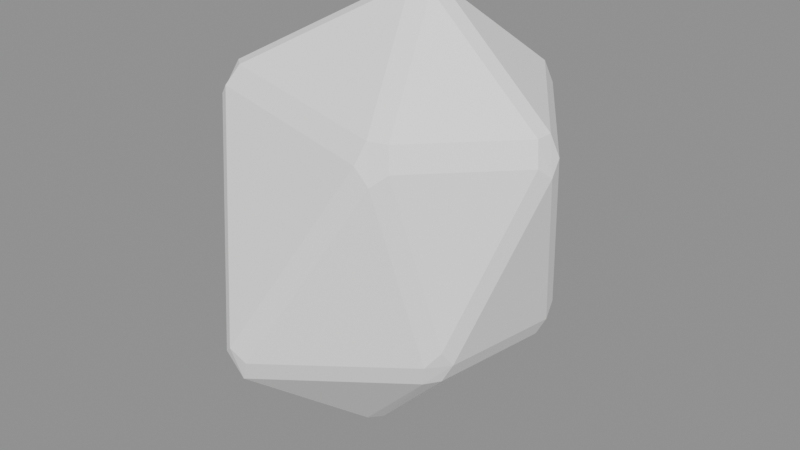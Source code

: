 # Source: BE_PowerMesh_FxStoneTall.blend  (saved by Blender 5.2.45; exported with 4.5.12 LTS)
import bpy
from mathutils import Matrix  # noqa: F401  (used for matrix-valued properties, if any)

bpy.ops.wm.read_factory_settings(use_empty=True)
scene = bpy.context.scene
scene.name = 'Scene.001'

# ---- materials (node trees are filled in below, after node groups)
mat_be_powermesh_fxstonetall_runtime = bpy.data.materials.new('BE_PowerMesh_FxStoneTall_Runtime')

# ---- material node trees
mat_be_powermesh_fxstonetall_runtime.use_nodes = True; mat_be_powermesh_fxstonetall_runtime.node_tree.nodes.clear()
_N = mat_be_powermesh_fxstonetall_runtime.node_tree.nodes; _L = mat_be_powermesh_fxstonetall_runtime.node_tree.links
n0 = _N.new('ShaderNodeBsdfPrincipled'); n0.name = 'Principled BSDF'; n0.location = (-200, 100)
n0.inputs[0].default_value = (1.0, 1.0, 1.0, 1.0)
n0.inputs[2].default_value = 0.55
n0.inputs[10].default_value = 0.005
n1 = _N.new('ShaderNodeOutputMaterial'); n1.name = 'Material Output'; n1.location = (200, 100)
_L.new(n0.outputs[0], n1.inputs[0])
n1.is_active_output = True

# ---- meshes
me_be_fxstonetall = bpy.data.meshes.new('BE_FxStoneTall')
me_be_fxstonetall.from_pydata([(-0.5591, -0.0479, -2.5), (-0.5586, 0.1199, -2.5), (-0.3796, 0.175, -2.5), (-0.266, 0.03998, -2.5), (-0.3854, -0.09861, -2.5), (1.044, -0.6345, -1.079), (1.169, -0.6261, -0.8502), (1.125, -0.7468, -0.6742), (0.9903, -0.8392, -0.8518), (0.9316, -0.7768, -1.088), (-0.9215, -1.453, -1.377), (-0.7556, -1.533, -1.37), (-0.6559, -1.577, -1.126), (-0.8495, -1.6, -1.015), (-0.9808, -1.532, -1.132), (-1.615, 0.1199, -1.056), (-1.619, -0.0479, -1.058), (-1.691, -0.101, -0.8075), (-1.7, 0.0306, -0.64), (-1.662, 0.1697, -0.8028), (-0.7121, 1.532, -1.308), (-0.8829, 1.443, -1.31), (-0.9291, 1.494, -1.058), (-0.7868, 1.587, -0.9399), (-0.6277, 1.6, -1.08), (1.285, 0.7929, -0.9689), (1.162, 0.803, -1.2), (1.056, 0.9423, -1.213), (1.129, 1.014, -0.9843), (1.262, 0.9276, -0.8178), (0.4149, -1.121, 1.147), (0.5739, -1.111, 0.9766), (0.7189, -1.012, 1.109), (0.6664, -0.9478, 1.357), (0.4734, -1.019, 1.364), (-1.561, -0.6943, 1.381), (-1.548, -0.8462, 1.27), (-1.42, -0.9103, 1.401), (-1.307, -0.8151, 1.61), (-1.443, -0.7006, 1.603), (-1.097, 0.8192, 1.128), (-1.233, 0.7403, 0.9727), (-1.275, 0.5975, 1.124), (-1.154, 0.6032, 1.344), (-1.008, 0.7306, 1.35), (0.8515, 1.32, 1.34), (0.7123, 1.413, 1.208), (0.5542, 1.4, 1.35), (0.6107, 1.3, 1.568), (0.7952, 1.243, 1.571), (1.639, -0.1015, 1.115), (1.7, 0.03974, 0.9959), (1.675, 0.1773, 1.139), (1.605, 0.1198, 1.374), (1.582, -0.0419, 1.363), (0.1882, -0.08775, 2.5), (0.3891, -0.0419, 2.461), (0.3928, 0.1198, 2.49), (0.2027, 0.161, 2.499), (0.06183, 0.03105, 2.498)], [], [(0, 1, 2, 3, 4), (5, 6, 7, 8, 9), (10, 11, 12, 13, 14), (15, 16, 17, 18, 19), (20, 21, 22, 23, 24), (25, 26, 27, 28, 29), (30, 31, 32, 33, 34), (35, 36, 37, 38, 39), (40, 41, 42, 43, 44), (45, 46, 47, 48, 49), (50, 51, 52, 53, 54), (55, 56, 57, 58, 59), (10, 0, 4, 11), (3, 5, 9, 4), (8, 12, 11, 9), (25, 6, 5, 26), (2, 27, 26, 3), (15, 1, 0, 16), (14, 17, 16, 10), (20, 2, 1, 21), (19, 22, 21, 15), (24, 28, 27, 20), (50, 7, 6, 51), (29, 52, 51, 25), (30, 13, 12, 31), (7, 32, 31, 8), (35, 18, 17, 36), (13, 37, 36, 14), (40, 23, 22, 41), (18, 42, 41, 19), (45, 29, 28, 46), (23, 47, 46, 24), (54, 33, 32, 50), (34, 38, 37, 30), (39, 43, 42, 35), (44, 48, 47, 40), (49, 53, 52, 45), (55, 34, 33, 56), (53, 57, 56, 54), (59, 39, 38, 55), (58, 44, 43, 59), (57, 49, 48, 58), (0, 10, 16), (4, 9, 11), (5, 3, 26), (1, 15, 21), (2, 20, 27), (6, 25, 51), (7, 50, 32), (12, 8, 31), (13, 30, 37), (17, 14, 36), (18, 35, 42), (22, 19, 41), (23, 40, 47), (28, 24, 46), (29, 45, 52), (38, 34, 55), (33, 54, 56), (43, 39, 59), (48, 44, 58), (53, 49, 57)])
me_be_fxstonetall.materials.append(mat_be_powermesh_fxstonetall_runtime)
me_be_fxstonetall.update()

# ---- objects
ob_be_powermesh_fxstonetall = bpy.data.objects.new('BE_PowerMesh_FxStoneTall', me_be_fxstonetall)

# ---- transforms, parenting, visibility, modifiers, constraints
ob_be_powermesh_fxstonetall.location = (0.0, 0.0, 0.0)

# ---- collection membership
scene.collection.objects.link(ob_be_powermesh_fxstonetall)

# ---- scene / render settings (as saved in the file)
scene.frame_start = 1; scene.frame_end = 250; scene.frame_set(1)
scene.render.engine = 'BLENDER_EEVEE_NEXT'
scene.render.bake_bias = 0.0
scene.render.bake_samples = 0
scene.render.compositor_device = 'GPU'
scene.eevee.use_volume_custom_range = False
scene.eevee.fast_gi_thickness_near = 0.1
scene.eevee.fast_gi_thickness_far = 0.0
scene.eevee.ray_tracing_options.screen_trace_thickness = 0.1
bpy.context.view_layer.update()

# ---- added for rendering (the .blend has no active camera and no usable light): camera, sun + grey world if the file has none
cam_auto = bpy.data.cameras.new('AutoCamera')
cam_auto.lens = 50.0
cam_auto.sensor_width = 36.0
cam_auto.clip_end = 1000.0
ob_auto_camera = bpy.data.objects.new('AutoCamera', cam_auto)
scene.collection.objects.link(ob_auto_camera)
ob_auto_camera.location = (6.32951, -7.59541, 5.06361)
ob_auto_camera.rotation_euler = (1.09748, -7.21219e-08, 0.694738)
scene.camera = ob_auto_camera
light_auto_sun = bpy.data.lights.new('AutoSun', 'SUN')
light_auto_sun.energy = 3.0
light_auto_sun.angle = 0.0523599
ob_auto_sun = bpy.data.objects.new('AutoSun', light_auto_sun)
scene.collection.objects.link(ob_auto_sun)
ob_auto_sun.rotation_euler = (0.872665, 0.174533, 0.523599)
if scene.world is None:
    world_auto = bpy.data.worlds.new('AutoWorld')
    world_auto.color = (0.3, 0.3, 0.3)
    scene.world = world_auto
bpy.context.view_layer.update()
